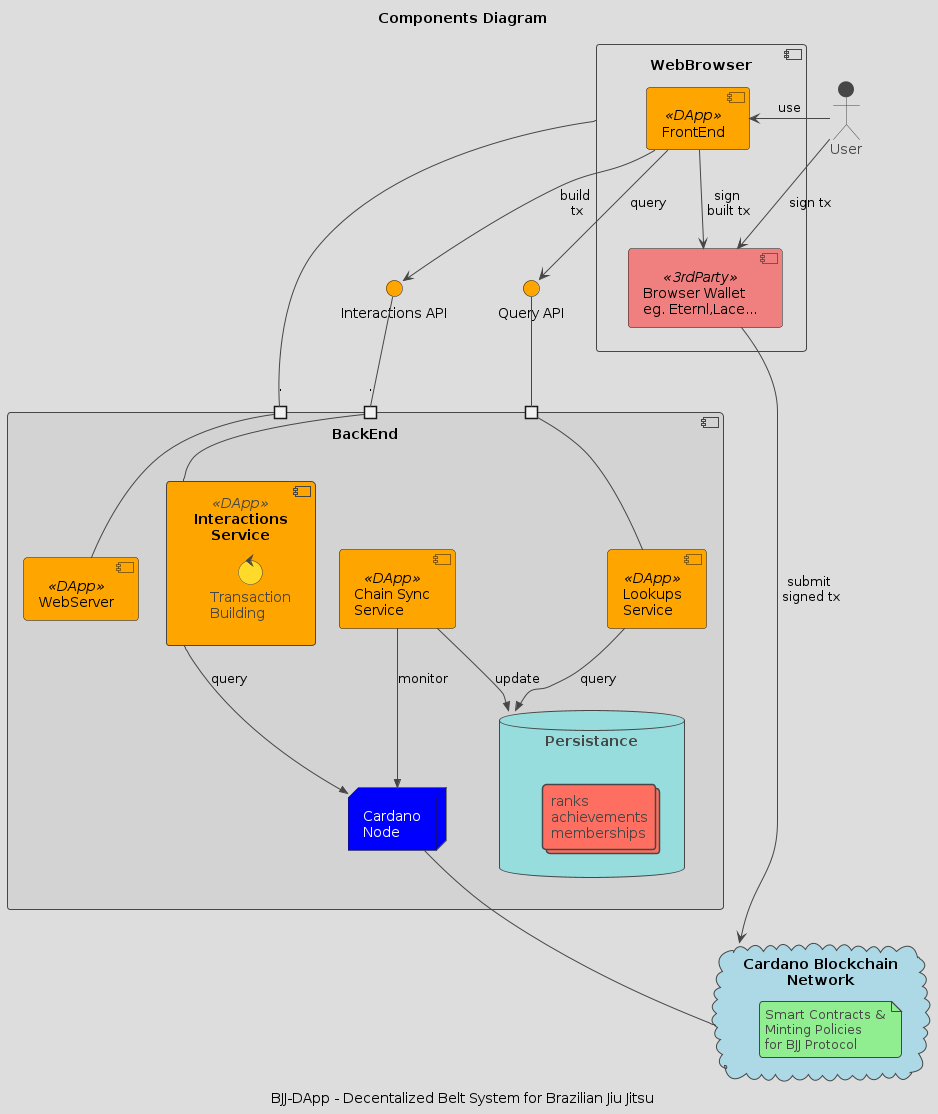

The diagram above was rendered by PlantUML. Its source (embedded in the PNG):
@startuml ComponentDiagram 
!theme toy

title "Components Diagram"
caption: BJJ-DApp - Decentalized Belt System for Brazilian Jiu Jitsu


skinparam interface {
    BackgroundColor Orange
}

skinparam component {
    BackgroundColor<<DApp>> Orange
    FontSize Black

    BackgroundColor<<3rdParty>> LightCoral
}
skinparam cloud {
    BackgroundColor LightBlue
}
skinparam node {
    BackgroundColor Blue
    FontColor White
}


Actor User

component WebBrowser {
    component BrowserWallet as "Browser Wallet\neg. Eternl,Lace..." <<3rdParty>>
    component UI as "FrontEnd" <<DApp>>
}

component BackEnd #LightGray {

    node CardanoNode  as "Cardano\nNode"

    component WebServer <<DApp>> 
    component Interactions  <<DApp>> as "Interactions\nService" {
        control TxBuilding as "Transaction\nBuilding"

    }
    component Lookups <<DApp>> as "Lookups\nService"
    component ChainSync <<DApp>>  as "Chain Sync\nService"
    database  LocalDB as "Persistance\n" {
        collections c as "ranks\nachievements\nmemberships"
    }

    portin webserverPort as "."
    portin interactionsPort as "."
    portin queryPort as "."

    Interactions -->> CardanoNode : query
    ChainSync -->> LocalDB : update
    ChainSync -->> CardanoNode : monitor
    Lookups -->> LocalDB : query

    Interactions - interactionsPort
    Lookups - queryPort
    WebServer - webserverPort

}
interface InteractionsAPI as "Interactions API"
interface QueryAPI as "Query API"
interactionsPort -up- InteractionsAPI
queryPort -up- QueryAPI



'  component WebServer as "WebServer\nStatic Content"



 

cloud BlockchainNetwork as "Cardano Blockchain\nNetwork" {
    note as SmarContracts
    Smart Contracts &
    Minting Policies
    for BJJ Protocol
    end note
}


User -> UI : use
WebBrowser - webserverPort
UI --> InteractionsAPI : build\n tx
UI --> QueryAPI : query

UI -down-> BrowserWallet : "sign\n built tx"
User -> BrowserWallet : "sign tx"
BrowserWallet --> BlockchainNetwork : "submit\n signed tx"
 
CardanoNode -- BlockchainNetwork

@enduml